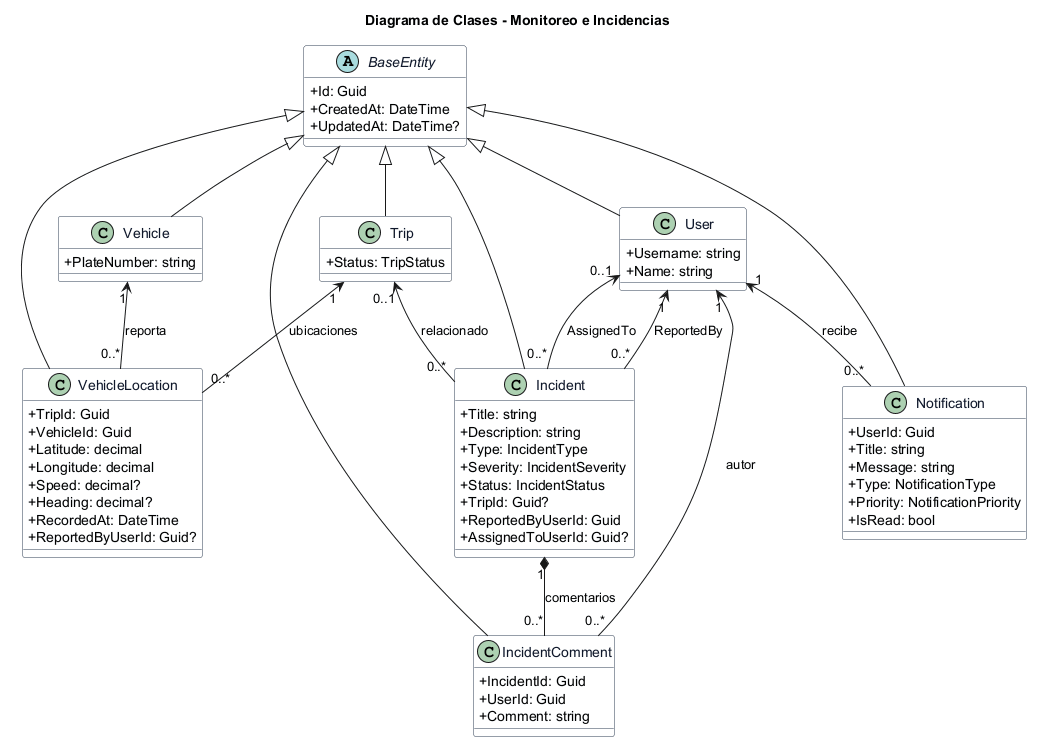

The diagram above was rendered by PlantUML. Its source (embedded in the PNG):
@startuml
title Diagrama de Clases - Monitoreo e Incidencias
top to bottom direction
skinparam shadowing false
skinparam classAttributeIconSize 0
skinparam class {
  BackgroundColor #F8FAFC
  BorderColor #334155
  FontColor #0F172A
}

abstract class BaseEntity {
  +Id: Guid
  +CreatedAt: DateTime
  +UpdatedAt: DateTime?
}

class VehicleLocation {
  +TripId: Guid
  +VehicleId: Guid
  +Latitude: decimal
  +Longitude: decimal
  +Speed: decimal?
  +Heading: decimal?
  +RecordedAt: DateTime
  +ReportedByUserId: Guid?
}

class Incident {
  +Title: string
  +Description: string
  +Type: IncidentType
  +Severity: IncidentSeverity
  +Status: IncidentStatus
  +TripId: Guid?
  +ReportedByUserId: Guid
  +AssignedToUserId: Guid?
}

class IncidentComment {
  +IncidentId: Guid
  +UserId: Guid
  +Comment: string
}

class Notification {
  +UserId: Guid
  +Title: string
  +Message: string
  +Type: NotificationType
  +Priority: NotificationPriority
  +IsRead: bool
}

class Trip {
  +Status: TripStatus
}

class Vehicle {
  +PlateNumber: string
}

class User {
  +Username: string
  +Name: string
}

BaseEntity <|-- VehicleLocation
BaseEntity <|-- Incident
BaseEntity <|-- IncidentComment
BaseEntity <|-- Notification
BaseEntity <|-- Trip
BaseEntity <|-- Vehicle
BaseEntity <|-- User

Trip "1" <-- "0..*" VehicleLocation : ubicaciones
Vehicle "1" <-- "0..*" VehicleLocation : reporta
Trip "0..1" <-- "0..*" Incident : relacionado
User "1" <-- "0..*" Incident : ReportedBy
User "0..1" <-- "0..*" Incident : AssignedTo
Incident "1" *-- "0..*" IncidentComment : comentarios
User "1" <-- "0..*" IncidentComment : autor
User "1" <-- "0..*" Notification : recibe
@enduml